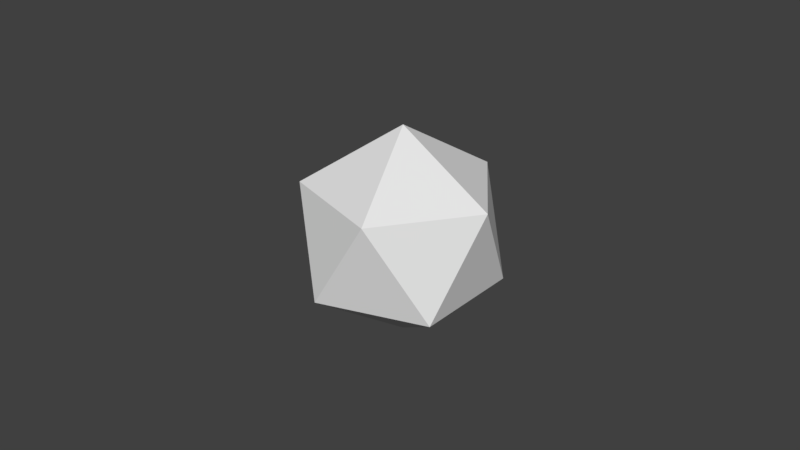 # Source: props.blend  (saved by Blender 2.79.0; exported with 4.5.12 LTS)
import bpy
from mathutils import Matrix  # noqa: F401  (used for matrix-valued properties, if any)

bpy.ops.wm.read_factory_settings(use_empty=True)
scene = bpy.context.scene
scene.name = 'Scene'

# ---- collections
col_collection_1 = bpy.data.collections.new('Collection 1'); scene.collection.children.link(col_collection_1)
col_collection_2 = bpy.data.collections.new('Collection 2'); scene.collection.children.link(col_collection_2)
col_collection_2.hide_render = True
col_collection_2.hide_viewport = True
col_collection_3 = bpy.data.collections.new('Collection 3'); scene.collection.children.link(col_collection_3)
col_collection_3.hide_render = True
col_collection_3.hide_viewport = True
col_collection_4 = bpy.data.collections.new('Collection 4'); scene.collection.children.link(col_collection_4)
col_collection_4.hide_render = True
col_collection_4.hide_viewport = True

# ---- world
world_world = bpy.data.worlds.new('World'); scene.world = world_world
world_world.color = (0.05088, 0.05088, 0.05088)
world_world.use_sun_shadow = False
world_world.sun_shadow_jitter_overblur = 0.0
world_world.cycles.sampling_method = 'MANUAL'

# ---- meshes
me_x = bpy.data.meshes.new('棱角球')
me_x.from_pydata([(0.0, 0.0, -1.0), (0.7236, -0.5257, -0.4472), (-0.2764, -0.8506, -0.4472), (-0.8944, 0.0, -0.4472), (-0.2764, 0.8506, -0.4472), (0.7236, 0.5257, -0.4472), (0.2764, -0.8506, 0.4472), (-0.7236, -0.5257, 0.4472), (-0.7236, 0.5257, 0.4472), (0.2764, 0.8506, 0.4472), (0.8944, 0.0, 0.4472), (0.0, 0.0, 1.0)], [], [(0, 1, 2), (1, 0, 5), (0, 2, 3), (0, 3, 4), (0, 4, 5), (1, 5, 10), (2, 1, 6), (3, 2, 7), (4, 3, 8), (5, 4, 9), (1, 10, 6), (2, 6, 7), (3, 7, 8), (4, 8, 9), (5, 9, 10), (6, 10, 11), (7, 6, 11), (8, 7, 11), (9, 8, 11), (10, 9, 11)])
me_x.use_remesh_preserve_volume = False
me_x.use_remesh_preserve_attributes = False
me_x.use_mirror_vertex_groups = False
me_x.update()
me_torus_001 = bpy.data.meshes.new('Torus.001')
me_torus_001.from_pydata([(1.25, 0.0, 0.0), (1.217, 0.0, 0.125), (1.125, 0.0, 0.2165), (1.0, 0.0, 0.25), (0.875, 0.0, 0.2165), (0.7835, 0.0, 0.125), (0.75, 0.0, 3.062e-17), (0.7835, 0.0, -0.125), (0.875, 0.0, -0.2165), (1.174, 0.004999, -0.3966), (1.125, 0.0, -0.2165), (1.217, 0.0, -0.125), (1.239, 0.1632, 0.0), (1.206, 0.1588, 0.125), (1.115, 0.1468, 0.2165), (1.103, 0.1464, 0.4382), (0.8675, 0.1142, 0.2165), (0.7768, 0.1023, 0.125), (0.5199, 0.05489, 0.01841), (0.7768, 0.1023, -0.125), (0.8675, 0.1142, -0.2165), (0.9914, 0.1305, -0.25), (1.115, 0.1468, -0.2165), (1.206, 0.1588, -0.125), (1.207, 0.3235, 0.0), (1.876, 0.4581, 0.2083), (1.087, 0.2912, 0.2165), (0.9659, 0.2588, 0.25), (0.8452, 0.2265, 0.2165), (0.7568, 0.2028, 0.125), (0.7244, 0.1941, 3.062e-17), (0.7568, 0.2028, -0.125), (0.8452, 0.2265, -0.2165), (0.9659, 0.2588, -0.25), (1.087, 0.2912, -0.2165), (1.175, 0.3149, -0.125), (1.155, 0.4784, 0.0), (1.124, 0.4655, 0.125), (1.039, 0.4305, 0.2165), (0.9239, 0.3827, 0.25), (0.8084, 0.3348, 0.2165), (0.7239, 0.2998, 0.125), (0.6929, 0.287, 3.062e-17), (0.7239, 0.2998, -0.125), (0.8084, 0.3348, -0.2165), (1.085, 0.4521, -0.3966), (1.039, 0.4305, -0.2165), (1.124, 0.4655, -0.125), (1.083, 0.625, 0.0), (1.054, 0.6083, 0.125), (0.9743, 0.5625, 0.2165), (0.866, 0.5, 0.25), (0.7578, 0.4375, 0.2165), (0.474, 0.2622, 0.1066), (0.6495, 0.375, 3.062e-17), (0.6785, 0.3917, -0.125), (0.7578, 0.4375, -0.2165), (0.866, 0.5, -0.25), (0.9743, 0.5625, -0.2165), (1.678, 0.9361, -0.199), (0.9917, 0.761, 0.0), (0.9651, 0.7406, 0.125), (0.8925, 0.6849, 0.2165), (0.883, 0.6776, 0.4382), (0.6942, 0.5327, 0.2165), (0.6216, 0.477, 0.125), (0.595, 0.4566, 3.062e-17), (0.6216, 0.477, -0.125), (0.6942, 0.5327, -0.2165), (0.7934, 0.6088, -0.25), (0.8925, 0.6849, -0.2165), (0.9651, 0.7406, -0.125), (1.402, 1.385, 0.004625), (0.8602, 0.8602, 0.125), (0.7955, 0.7955, 0.2165), (0.7071, 0.7071, 0.25), (0.6187, 0.6187, 0.2165), (0.554, 0.554, 0.125), (0.5303, 0.5303, 3.062e-17), (0.554, 0.554, -0.125), (0.6187, 0.6187, -0.2165), (0.8314, 0.8312, -0.3966), (0.7955, 0.7955, -0.2165), (0.8602, 0.8602, -0.125), (0.761, 0.9917, 0.0), (0.7406, 0.9651, 0.125), (0.6849, 0.8925, 0.2165), (0.6088, 0.7934, 0.25), (0.5327, 0.6942, 0.2165), (0.477, 0.6216, 0.125), (0.3174, 0.4056, 0.01841), (0.477, 0.6216, -0.125), (0.5327, 0.6942, -0.2165), (0.6088, 0.7934, -0.25), (0.6849, 0.8925, -0.2165), (0.7406, 0.9651, -0.125), (0.625, 1.083, 0.0), (0.6083, 1.054, 0.125), (0.5625, 0.9743, 0.2165), (0.5572, 0.9634, 0.4382), (0.4375, 0.7578, 0.2165), (0.3917, 0.6785, 0.125), (0.375, 0.6495, 3.062e-17), (0.3917, 0.6785, -0.125), (0.4375, 0.7578, -0.2165), (0.5894, 1.017, -0.3966), (0.5625, 0.9743, -0.2165), (0.6083, 1.054, -0.125), (0.4784, 1.155, 0.0), (0.7203, 1.776, 0.2083), (0.4305, 1.039, 0.2165), (0.3827, 0.9239, 0.25), (0.3348, 0.8084, 0.2165), (0.2998, 0.7239, 0.125), (0.287, 0.6929, 3.062e-17), (0.2998, 0.7239, -0.125), (0.3348, 0.8084, -0.2165), (0.3827, 0.9239, -0.25), (0.4305, 1.039, -0.2165), (0.4655, 1.124, -0.125), (0.3235, 1.207, 0.0), (0.3149, 1.175, 0.125), (0.2912, 1.087, 0.2165), (0.2588, 0.9659, 0.25), (0.2265, 0.8452, 0.2165), (0.1384, 0.5197, 0.1066), (0.1941, 0.7244, 3.062e-17), (0.2028, 0.7568, -0.125), (0.2265, 0.8452, -0.2165), (0.2588, 0.9659, -0.25), (0.2912, 1.087, -0.2165), (0.3149, 1.175, -0.125), (0.1632, 1.239, 0.0), (0.1588, 1.206, 0.125), (0.1468, 1.115, 0.2165), (0.1468, 1.103, 0.4382), (0.1142, 0.8675, 0.2165), (0.1023, 0.7768, 0.125), (0.09789, 0.7436, 3.062e-17), (0.1023, 0.7768, -0.125), (0.1142, 0.8675, -0.2165), (0.1305, 0.9914, -0.25), (0.1468, 1.115, -0.2165), (0.1588, 1.206, -0.125), (9.437e-08, 1.25, 0.0), (9.184e-08, 1.217, 0.125), (8.494e-08, 1.125, 0.2165), (7.55e-08, 1.0, 0.25), (6.606e-08, 0.875, 0.2165), (5.915e-08, 0.7835, 0.125), (5.662e-08, 0.75, 3.062e-17), (5.915e-08, 0.7835, -0.125), (6.606e-08, 0.875, -0.2165), (0.00522, 1.173, -0.3966), (8.494e-08, 1.125, -0.2165), (-0.0381, 1.927, -0.199), (-0.1632, 1.239, 0.0), (-0.1588, 1.206, 0.125), (-0.1468, 1.115, 0.2165), (-0.1305, 0.9914, 0.25), (-0.1142, 0.8675, 0.2165), (-0.1023, 0.7768, 0.125), (-0.07376, 0.5104, 0.01841), (-0.1023, 0.7768, -0.125), (-0.1142, 0.8675, -0.2165), (-0.1305, 0.9914, -0.25), (-0.1468, 1.115, -0.2165), (-0.1588, 1.206, -0.125), (-0.3235, 1.207, 0.0), (-0.3149, 1.175, 0.125), (-0.2912, 1.087, 0.2165), (-0.2857, 1.074, 0.4382), (-0.2265, 0.8452, 0.2165), (-0.2028, 0.7568, 0.125), (-0.1941, 0.7244, 3.062e-17), (-0.2028, 0.7568, -0.125), (-0.2265, 0.8452, -0.2165), (-0.2972, 1.134, -0.3966), (-0.2912, 1.087, -0.2165), (-0.551, 1.859, -0.199), (-0.4784, 1.155, 0.0), (-0.4655, 1.124, 0.125), (-0.4305, 1.039, 0.2165), (-0.3827, 0.9239, 0.25), (-0.3348, 0.8084, 0.2165), (-0.2998, 0.7239, 0.125), (-0.287, 0.6929, 3.062e-17), (-0.2998, 0.7239, -0.125), (-0.3348, 0.8084, -0.2165), (-0.3827, 0.9239, -0.25), (-0.4305, 1.039, -0.2165), (-0.4655, 1.124, -0.125), (-0.625, 1.083, 0.0), (-1.029, 1.661, 0.2083), (-0.5625, 0.9743, 0.2165), (-0.5, 0.866, 0.25), (-0.4375, 0.7578, 0.2165), (-0.2811, 0.4645, 0.1066), (-0.375, 0.6495, 3.062e-17), (-0.3917, 0.6785, -0.125), (-0.4375, 0.7578, -0.2165), (-0.5, 0.866, -0.25), (-0.5625, 0.9743, -0.2165), (-0.6083, 1.054, -0.125), (-0.761, 0.9917, 0.0), (-0.7406, 0.9651, 0.125), (-0.6849, 0.8925, 0.2165), (-0.6744, 0.8827, 0.4382), (-0.5327, 0.6942, 0.2165), (-0.477, 0.6216, 0.125), (-0.4566, 0.595, 3.062e-17), (-0.477, 0.6216, -0.125), (-0.5327, 0.6942, -0.2165), (-0.7061, 0.932, -0.3966), (-0.6849, 0.8925, -0.2165), (-0.7406, 0.9651, -0.125), (-0.8839, 0.8839, 0.0), (-0.8602, 0.8602, 0.125), (-0.7955, 0.7955, 0.2165), (-0.7071, 0.7071, 0.25), (-0.6187, 0.6187, 0.2165), (-0.554, 0.554, 0.125), (-0.5303, 0.5303, 3.062e-17), (-0.554, 0.554, -0.125), (-0.6187, 0.6187, -0.2165), (-0.7071, 0.7071, -0.25), (-0.7955, 0.7955, -0.2165), (-1.439, 1.347, -0.199), (-0.9917, 0.761, 0.0), (-0.9651, 0.7406, 0.125), (-0.8925, 0.6849, 0.2165), (-0.8794, 0.6776, 0.4382), (-0.6942, 0.5327, 0.2165), (-0.6216, 0.477, 0.125), (-0.4245, 0.3079, 0.01841), (-0.6216, 0.477, -0.125), (-0.6942, 0.5327, -0.2165), (-0.9218, 0.7163, -0.3966), (-0.8925, 0.6849, -0.2165), (-0.9651, 0.7406, -0.125), (-1.083, 0.625, 0.0), (-1.054, 0.6083, 0.125), (-0.9743, 0.5625, 0.2165), (-0.866, 0.5, 0.25), (-0.7578, 0.4375, 0.2165), (-0.6785, 0.3917, 0.125), (-0.6495, 0.375, 3.062e-17), (-0.6785, 0.3917, -0.125), (-0.7578, 0.4375, -0.2165), (-0.866, 0.5, -0.25), (-0.9743, 0.5625, -0.2165), (-1.054, 0.6083, -0.125), (-1.155, 0.4784, 0.0), (-1.124, 0.4655, 0.125), (-1.039, 0.4305, 0.2165), (-0.9239, 0.3827, 0.25), (-0.8084, 0.3348, 0.2165), (-0.7239, 0.2998, 0.125), (-0.6929, 0.287, 3.062e-17), (-0.7239, 0.2998, -0.125), (-0.8084, 0.3348, -0.2165), (-0.9239, 0.3827, -0.25), (-1.039, 0.4305, -0.2165), (-1.124, 0.4655, -0.125), (-1.207, 0.3235, 0.0), (-1.952, 0.4581, 0.2083), (-1.087, 0.2912, 0.2165), (-1.071, 0.2889, 0.4382), (-0.8452, 0.2265, 0.2165), (-0.5386, 0.1289, 0.1066), (-0.7244, 0.1941, 3.062e-17), (-0.7568, 0.2028, -0.125), (-0.8452, 0.2265, -0.2165), (-1.123, 0.3074, -0.3966), (-1.087, 0.2912, -0.2165), (-1.175, 0.3149, -0.125), (-1.239, 0.1632, 0.0), (-1.206, 0.1588, 0.125), (-1.115, 0.1468, 0.2165), (-0.9914, 0.1305, 0.25), (-0.8675, 0.1142, 0.2165), (-0.7768, 0.1023, 0.125), (-0.7436, 0.09789, 3.062e-17), (-0.7768, 0.1023, -0.125), (-0.8675, 0.1142, -0.2165), (-0.9914, 0.1305, -0.25), (-1.115, 0.1468, -0.2165), (-1.206, 0.1588, -0.125), (-1.25, 1.093e-07, 0.0), (-1.217, 1.064e-07, 0.125), (-1.125, 9.835e-08, 0.2165), (-1.109, 0.00146, 0.4382), (-0.875, 7.649e-08, 0.2165), (-0.7835, 6.85e-08, 0.125), (-0.75, 6.557e-08, 3.062e-17), (-0.7835, 6.85e-08, -0.125), (-0.875, 7.649e-08, -0.2165), (-1.0, 8.742e-08, -0.25), (-1.125, 9.835e-08, -0.2165), (-1.217, 1.064e-07, -0.125), (-1.239, -0.1632, 0.0), (-1.206, -0.1588, 0.125), (-1.115, -0.1468, 0.2165), (-0.9914, -0.1305, 0.25), (-0.8675, -0.1142, 0.2165), (-0.7768, -0.1023, 0.125), (-0.5293, -0.08323, 0.01841), (-0.7768, -0.1023, -0.125), (-0.8675, -0.1142, -0.2165), (-1.153, -0.1475, -0.3966), (-1.115, -0.1468, -0.2165), (-2.003, -0.3135, -0.199), (-1.207, -0.3235, 0.0), (-1.175, -0.3149, 0.125), (-1.087, -0.2912, 0.2165), (-0.9659, -0.2588, 0.25), (-0.8452, -0.2265, 0.2165), (-0.7568, -0.2028, 0.125), (-0.7244, -0.1941, 3.062e-17), (-0.7568, -0.2028, -0.125), (-0.8452, -0.2265, -0.2165), (-0.9659, -0.2588, -0.25), (-1.087, -0.2912, -0.2165), (-1.175, -0.3149, -0.125), (-1.155, -0.4784, 0.0), (-1.124, -0.4655, 0.125), (-1.039, -0.4305, 0.2165), (-1.024, -0.4236, 0.4382), (-0.8084, -0.3348, 0.2165), (-0.7239, -0.2998, 0.125), (-0.4935, -0.2166, 0.01841), (-0.7239, -0.2998, -0.125), (-0.8084, -0.3348, -0.2165), (-0.9239, -0.3827, -0.25), (-1.039, -0.4305, -0.2165), (-1.124, -0.4655, -0.125), (-1.083, -0.625, 0.0), (-1.054, -0.6083, 0.125), (-0.9743, -0.5625, 0.2165), (-0.866, -0.5, 0.25), (-0.7578, -0.4375, 0.2165), (-0.6785, -0.3917, 0.125), (-0.6495, -0.375, 3.062e-17), (-0.6785, -0.3917, -0.125), (-0.7578, -0.4375, -0.2165), (-1.007, -0.5792, -0.3966), (-0.9743, -0.5625, -0.2165), (-1.054, -0.6083, -0.125), (-0.9917, -0.761, 0.0), (-1.61, -1.261, 0.2083), (-0.8925, -0.6849, 0.2165), (-0.7934, -0.6088, 0.25), (-0.6942, -0.5327, 0.2165), (-0.4432, -0.3506, 0.1066), (-0.595, -0.4566, 3.062e-17), (-0.6216, -0.477, -0.125), (-0.6942, -0.5327, -0.2165), (-0.7934, -0.6088, -0.25), (-0.8925, -0.6849, -0.2165), (-0.9651, -0.7406, -0.125), (-0.8839, -0.8839, 0.0), (-0.8602, -0.8602, 0.125), (-0.7955, -0.7955, 0.2165), (-0.7071, -0.7071, 0.25), (-0.6187, -0.6187, 0.2165), (-0.554, -0.554, 0.125), (-0.5303, -0.5303, 3.062e-17), (-0.554, -0.554, -0.125), (-0.6187, -0.6187, -0.2165), (-0.821, -0.8212, -0.3966), (-0.7955, -0.7955, -0.2165), (-0.8602, -0.8602, -0.125), (-0.761, -0.9917, 0.0), (-0.7406, -0.9651, 0.125), (-0.6849, -0.8925, 0.2165), (-0.6744, -0.8798, 0.4382), (-0.5327, -0.6942, 0.2165), (-0.477, -0.6216, 0.125), (-0.3268, -0.4339, 0.01841), (-0.477, -0.6216, -0.125), (-0.5327, -0.6942, -0.2165), (-0.6088, -0.7934, -0.25), (-0.6849, -0.8925, -0.2165), (-0.7406, -0.9651, -0.125), (-0.625, -1.083, 0.0), (-0.6083, -1.054, 0.125), (-0.5625, -0.9743, 0.2165), (-0.5, -0.866, 0.25), (-0.4375, -0.7578, 0.2165), (-0.3917, -0.6785, 0.125), (-0.375, -0.6495, 3.062e-17), (-0.3917, -0.6785, -0.125), (-0.4375, -0.7578, -0.2165), (-0.579, -1.007, -0.3966), (-0.5625, -0.9743, -0.2165), (-1.029, -1.771, -0.199), (-0.4784, -1.155, 0.0), (-0.4655, -1.124, 0.125), (-0.4305, -1.039, 0.2165), (-0.4233, -1.025, 0.4382), (-0.3348, -0.8084, 0.2165), (-0.2998, -0.7239, 0.125), (-0.287, -0.6929, 3.062e-17), (-0.2998, -0.7239, -0.125), (-0.3348, -0.8084, -0.2165), (-0.3827, -0.9239, -0.25), (-0.4305, -1.039, -0.2165), (-0.4655, -1.124, -0.125), (-0.3235, -1.207, 0.0), (-0.3149, -1.175, 0.125), (-0.2912, -1.087, 0.2165), (-0.2588, -0.9659, 0.25), (-0.2265, -0.8452, 0.2165), (-0.1478, -0.5481, 0.1066), (-0.1941, -0.7244, 3.062e-17), (-0.2028, -0.7568, -0.125), (-0.2265, -0.8452, -0.2165), (-0.2972, -1.124, -0.3966), (-0.2912, -1.087, -0.2165), (-0.3149, -1.175, -0.125), (-0.1632, -1.239, 0.0), (-0.3255, -1.981, 0.2083), (-0.1468, -1.115, 0.2165), (-0.1305, -0.9914, 0.25), (-0.1142, -0.8675, 0.2165), (-0.1023, -0.7768, 0.125), (-0.0979, -0.7436, 3.062e-17), (-0.1023, -0.7768, -0.125), (-0.1142, -0.8675, -0.2165), (-0.1305, -0.9914, -0.25), (-0.1468, -1.115, -0.2165), (-0.1588, -1.206, -0.125), (9.437e-08, -1.25, 0.0), (9.184e-08, -1.217, 0.125), (8.494e-08, -1.125, 0.2165), (0.001811, -1.109, 0.4382), (6.606e-08, -0.875, 0.2165), (-0.004699, -0.5669, 0.1066), (5.662e-08, -0.75, 3.062e-17), (5.915e-08, -0.7835, -0.125), (6.606e-08, -0.875, -0.2165), (7.55e-08, -1.0, -0.25), (8.494e-08, -1.125, -0.2165), (9.184e-08, -1.217, -0.125), (0.1632, -1.239, 0.0), (0.1588, -1.206, 0.125), (0.1468, -1.115, 0.2165), (0.1305, -0.9914, 0.25), (0.1142, -0.8675, 0.2165), (0.1023, -0.7768, 0.125), (0.09789, -0.7436, 3.062e-17), (0.1023, -0.7768, -0.125), (0.1142, -0.8675, -0.2165), (0.1577, -1.153, -0.3966), (0.1468, -1.115, -0.2165), (0.1588, -1.206, -0.125), (0.3235, -1.207, 0.0), (0.3149, -1.175, 0.125), (0.2912, -1.087, 0.2165), (0.2588, -0.9659, 0.25), (0.2265, -0.8452, 0.2165), (0.2028, -0.7568, 0.125), (0.1941, -0.7244, 3.062e-17), (0.2028, -0.7568, -0.125), (0.2265, -0.8452, -0.2165), (0.2588, -0.9659, -0.25), (0.2912, -1.087, -0.2165), (0.4748, -1.969, -0.199), (0.4784, -1.155, 0.0), (0.4655, -1.124, 0.125), (0.4305, -1.039, 0.2165), (0.4269, -1.025, 0.4382), (0.3348, -0.8084, 0.2165), (0.2998, -0.7239, 0.125), (0.1978, -0.503, 0.01841), (0.2998, -0.7239, -0.125), (0.3348, -0.8084, -0.2165), (0.3827, -0.9239, -0.25), (0.4305, -1.039, -0.2165), (0.4655, -1.124, -0.125), (0.625, -1.083, 0.0), (0.6083, -1.054, 0.125), (0.5625, -0.9743, 0.2165), (0.5, -0.866, 0.25), (0.4375, -0.7578, 0.2165), (0.3917, -0.6785, 0.125), (0.375, -0.6495, 3.062e-17), (0.3917, -0.6785, -0.125), (0.4375, -0.7578, -0.2165), (0.5894, -1.007, -0.3966), (0.5625, -0.9743, -0.2165), (0.6083, -1.054, -0.125), (0.761, -0.9917, 0.0), (1.168, -1.627, 0.2083), (0.6849, -0.8925, 0.2165), (0.678, -0.8798, 0.4382), (0.5327, -0.6942, 0.2165), (0.3318, -0.4527, 0.1066), (0.4566, -0.595, 3.062e-17), (0.477, -0.6216, -0.125), (0.5327, -0.6942, -0.2165), (0.6088, -0.7934, -0.25), (0.6849, -0.8925, -0.2165), (0.7406, -0.9651, -0.125), (0.8839, -0.8839, 0.0), (0.8602, -0.8602, 0.125), (0.7955, -0.7955, 0.2165), (0.7071, -0.7071, 0.25), (0.6187, -0.6187, 0.2165), (0.554, -0.554, 0.125), (0.5303, -0.5303, 3.062e-17), (0.554, -0.554, -0.125), (0.6187, -0.6187, -0.2165), (0.8314, -0.8212, -0.3966), (0.7955, -0.7955, -0.2165), (0.8602, -0.8602, -0.125), (0.9917, -0.761, 0.0), (0.9651, -0.7406, 0.125), (0.8925, -0.6849, 0.2165), (0.7934, -0.6088, 0.25), (0.6942, -0.5327, 0.2165), (0.6216, -0.477, 0.125), (0.595, -0.4566, 3.062e-17), (0.6216, -0.477, -0.125), (0.6942, -0.5327, -0.2165), (0.7934, -0.6088, -0.25), (0.8925, -0.6849, -0.2165), (0.9651, -0.7406, -0.125), (1.083, -0.625, 0.0), (1.054, -0.6083, 0.125), (0.9743, -0.5625, 0.2165), (0.9638, -0.5539, 0.4382), (0.7578, -0.4375, 0.2165), (0.6785, -0.3917, 0.125), (0.4535, -0.2787, 0.01841), (0.6785, -0.3917, -0.125), (0.7578, -0.4375, -0.2165), (0.866, -0.5, -0.25), (0.9743, -0.5625, -0.2165), (1.678, -1.046, -0.199), (1.155, -0.4784, 0.0), (1.124, -0.4655, 0.125), (1.039, -0.4305, 0.2165), (0.9239, -0.3827, 0.25), (0.8084, -0.3348, 0.2165), (0.7239, -0.2998, 0.125), (0.6929, -0.287, 3.062e-17), (0.7239, -0.2998, -0.125), (0.8084, -0.3348, -0.2165), (1.085, -0.4422, -0.3966), (1.039, -0.4305, -0.2165), (1.124, -0.4655, -0.125), (1.207, -0.3235, 0.0), (1.175, -0.3149, 0.125), (1.087, -0.2912, 0.2165), (0.9659, -0.2588, 0.25), (0.8452, -0.2265, 0.2165), (0.7568, -0.2028, 0.125), (0.7244, -0.1941, 3.062e-17), (0.7568, -0.2028, -0.125), (0.8452, -0.2265, -0.2165), (0.9659, -0.2588, -0.25), (1.087, -0.2912, -0.2165), (1.175, -0.3149, -0.125), (1.981, -0.3206, 0.004625), (1.206, -0.1588, 0.125), (1.115, -0.1468, 0.2165), (1.103, -0.1435, 0.4382), (0.8675, -0.1142, 0.2165), (0.5433, -0.08632, 0.1066), (0.7436, -0.09789, 3.062e-17), (0.7768, -0.1023, -0.125), (0.8675, -0.1142, -0.2165), (0.9914, -0.1305, -0.25), (1.115, -0.1468, -0.2165), (1.206, -0.1588, -0.125)], [], [(0, 12, 13, 1), (1, 13, 14, 2), (2, 14, 15, 3), (3, 15, 16, 4), (4, 16, 17, 5), (5, 17, 18, 6), (6, 18, 19, 7), (7, 19, 20, 8), (8, 20, 21, 9), (9, 21, 22, 10), (10, 22, 23, 11), (11, 23, 12, 0), (12, 24, 25, 13), (13, 25, 26, 14), (14, 26, 27, 15), (15, 27, 28, 16), (16, 28, 29, 17), (17, 29, 30, 18), (18, 30, 31, 19), (19, 31, 32, 20), (20, 32, 33, 21), (21, 33, 34, 22), (22, 34, 35, 23), (23, 35, 24, 12), (24, 36, 37, 25), (25, 37, 38, 26), (26, 38, 39, 27), (27, 39, 40, 28), (28, 40, 41, 29), (29, 41, 42, 30), (30, 42, 43, 31), (31, 43, 44, 32), (32, 44, 45, 33), (33, 45, 46, 34), (34, 46, 47, 35), (35, 47, 36, 24), (36, 48, 49, 37), (37, 49, 50, 38), (38, 50, 51, 39), (39, 51, 52, 40), (40, 52, 53, 41), (41, 53, 54, 42), (42, 54, 55, 43), (43, 55, 56, 44), (44, 56, 57, 45), (45, 57, 58, 46), (46, 58, 59, 47), (47, 59, 48, 36), (48, 60, 61, 49), (49, 61, 62, 50), (50, 62, 63, 51), (51, 63, 64, 52), (52, 64, 65, 53), (53, 65, 66, 54), (54, 66, 67, 55), (55, 67, 68, 56), (56, 68, 69, 57), (57, 69, 70, 58), (58, 70, 71, 59), (59, 71, 60, 48), (60, 72, 73, 61), (61, 73, 74, 62), (62, 74, 75, 63), (63, 75, 76, 64), (64, 76, 77, 65), (65, 77, 78, 66), (66, 78, 79, 67), (67, 79, 80, 68), (68, 80, 81, 69), (69, 81, 82, 70), (70, 82, 83, 71), (71, 83, 72, 60), (72, 84, 85, 73), (73, 85, 86, 74), (74, 86, 87, 75), (75, 87, 88, 76), (76, 88, 89, 77), (77, 89, 90, 78), (78, 90, 91, 79), (79, 91, 92, 80), (80, 92, 93, 81), (81, 93, 94, 82), (82, 94, 95, 83), (83, 95, 84, 72), (84, 96, 97, 85), (85, 97, 98, 86), (86, 98, 99, 87), (87, 99, 100, 88), (88, 100, 101, 89), (89, 101, 102, 90), (90, 102, 103, 91), (91, 103, 104, 92), (92, 104, 105, 93), (93, 105, 106, 94), (94, 106, 107, 95), (95, 107, 96, 84), (96, 108, 109, 97), (97, 109, 110, 98), (98, 110, 111, 99), (99, 111, 112, 100), (100, 112, 113, 101), (101, 113, 114, 102), (102, 114, 115, 103), (103, 115, 116, 104), (104, 116, 117, 105), (105, 117, 118, 106), (106, 118, 119, 107), (107, 119, 108, 96), (108, 120, 121, 109), (109, 121, 122, 110), (110, 122, 123, 111), (111, 123, 124, 112), (112, 124, 125, 113), (113, 125, 126, 114), (114, 126, 127, 115), (115, 127, 128, 116), (116, 128, 129, 117), (117, 129, 130, 118), (118, 130, 131, 119), (119, 131, 120, 108), (120, 132, 133, 121), (121, 133, 134, 122), (122, 134, 135, 123), (123, 135, 136, 124), (124, 136, 137, 125), (125, 137, 138, 126), (126, 138, 139, 127), (127, 139, 140, 128), (128, 140, 141, 129), (129, 141, 142, 130), (130, 142, 143, 131), (131, 143, 132, 120), (132, 144, 145, 133), (133, 145, 146, 134), (134, 146, 147, 135), (135, 147, 148, 136), (136, 148, 149, 137), (137, 149, 150, 138), (138, 150, 151, 139), (139, 151, 152, 140), (140, 152, 153, 141), (141, 153, 154, 142), (142, 154, 155, 143), (143, 155, 144, 132), (144, 156, 157, 145), (145, 157, 158, 146), (146, 158, 159, 147), (147, 159, 160, 148), (148, 160, 161, 149), (149, 161, 162, 150), (150, 162, 163, 151), (151, 163, 164, 152), (152, 164, 165, 153), (153, 165, 166, 154), (154, 166, 167, 155), (155, 167, 156, 144), (156, 168, 169, 157), (157, 169, 170, 158), (158, 170, 171, 159), (159, 171, 172, 160), (160, 172, 173, 161), (161, 173, 174, 162), (162, 174, 175, 163), (163, 175, 176, 164), (164, 176, 177, 165), (165, 177, 178, 166), (166, 178, 179, 167), (167, 179, 168, 156), (168, 180, 181, 169), (169, 181, 182, 170), (170, 182, 183, 171), (171, 183, 184, 172), (172, 184, 185, 173), (173, 185, 186, 174), (174, 186, 187, 175), (175, 187, 188, 176), (176, 188, 189, 177), (177, 189, 190, 178), (178, 190, 191, 179), (179, 191, 180, 168), (180, 192, 193, 181), (181, 193, 194, 182), (182, 194, 195, 183), (183, 195, 196, 184), (184, 196, 197, 185), (185, 197, 198, 186), (186, 198, 199, 187), (187, 199, 200, 188), (188, 200, 201, 189), (189, 201, 202, 190), (190, 202, 203, 191), (191, 203, 192, 180), (192, 204, 205, 193), (193, 205, 206, 194), (194, 206, 207, 195), (195, 207, 208, 196), (196, 208, 209, 197), (197, 209, 210, 198), (198, 210, 211, 199), (199, 211, 212, 200), (200, 212, 213, 201), (201, 213, 214, 202), (202, 214, 215, 203), (203, 215, 204, 192), (204, 216, 217, 205), (205, 217, 218, 206), (206, 218, 219, 207), (207, 219, 220, 208), (208, 220, 221, 209), (209, 221, 222, 210), (210, 222, 223, 211), (211, 223, 224, 212), (212, 224, 225, 213), (213, 225, 226, 214), (214, 226, 227, 215), (215, 227, 216, 204), (216, 228, 229, 217), (217, 229, 230, 218), (218, 230, 231, 219), (219, 231, 232, 220), (220, 232, 233, 221), (221, 233, 234, 222), (222, 234, 235, 223), (223, 235, 236, 224), (224, 236, 237, 225), (225, 237, 238, 226), (226, 238, 239, 227), (227, 239, 228, 216), (228, 240, 241, 229), (229, 241, 242, 230), (230, 242, 243, 231), (231, 243, 244, 232), (232, 244, 245, 233), (233, 245, 246, 234), (234, 246, 247, 235), (235, 247, 248, 236), (236, 248, 249, 237), (237, 249, 250, 238), (238, 250, 251, 239), (239, 251, 240, 228), (240, 252, 253, 241), (241, 253, 254, 242), (242, 254, 255, 243), (243, 255, 256, 244), (244, 256, 257, 245), (245, 257, 258, 246), (246, 258, 259, 247), (247, 259, 260, 248), (248, 260, 261, 249), (249, 261, 262, 250), (250, 262, 263, 251), (251, 263, 252, 240), (252, 264, 265, 253), (253, 265, 266, 254), (254, 266, 267, 255), (255, 267, 268, 256), (256, 268, 269, 257), (257, 269, 270, 258), (258, 270, 271, 259), (259, 271, 272, 260), (260, 272, 273, 261), (261, 273, 274, 262), (262, 274, 275, 263), (263, 275, 264, 252), (264, 276, 277, 265), (265, 277, 278, 266), (266, 278, 279, 267), (267, 279, 280, 268), (268, 280, 281, 269), (269, 281, 282, 270), (270, 282, 283, 271), (271, 283, 284, 272), (272, 284, 285, 273), (273, 285, 286, 274), (274, 286, 287, 275), (275, 287, 276, 264), (276, 288, 289, 277), (277, 289, 290, 278), (278, 290, 291, 279), (279, 291, 292, 280), (280, 292, 293, 281), (281, 293, 294, 282), (282, 294, 295, 283), (283, 295, 296, 284), (284, 296, 297, 285), (285, 297, 298, 286), (286, 298, 299, 287), (287, 299, 288, 276), (288, 300, 301, 289), (289, 301, 302, 290), (290, 302, 303, 291), (291, 303, 304, 292), (292, 304, 305, 293), (293, 305, 306, 294), (294, 306, 307, 295), (295, 307, 308, 296), (296, 308, 309, 297), (297, 309, 310, 298), (298, 310, 311, 299), (299, 311, 300, 288), (300, 312, 313, 301), (301, 313, 314, 302), (302, 314, 315, 303), (303, 315, 316, 304), (304, 316, 317, 305), (305, 317, 318, 306), (306, 318, 319, 307), (307, 319, 320, 308), (308, 320, 321, 309), (309, 321, 322, 310), (310, 322, 323, 311), (311, 323, 312, 300), (312, 324, 325, 313), (313, 325, 326, 314), (314, 326, 327, 315), (315, 327, 328, 316), (316, 328, 329, 317), (317, 329, 330, 318), (318, 330, 331, 319), (319, 331, 332, 320), (320, 332, 333, 321), (321, 333, 334, 322), (322, 334, 335, 323), (323, 335, 324, 312), (324, 336, 337, 325), (325, 337, 338, 326), (326, 338, 339, 327), (327, 339, 340, 328), (328, 340, 341, 329), (329, 341, 342, 330), (330, 342, 343, 331), (331, 343, 344, 332), (332, 344, 345, 333), (333, 345, 346, 334), (334, 346, 347, 335), (335, 347, 336, 324), (336, 348, 349, 337), (337, 349, 350, 338), (338, 350, 351, 339), (339, 351, 352, 340), (340, 352, 353, 341), (341, 353, 354, 342), (342, 354, 355, 343), (343, 355, 356, 344), (344, 356, 357, 345), (345, 357, 358, 346), (346, 358, 359, 347), (347, 359, 348, 336), (348, 360, 361, 349), (349, 361, 362, 350), (350, 362, 363, 351), (351, 363, 364, 352), (352, 364, 365, 353), (353, 365, 366, 354), (354, 366, 367, 355), (355, 367, 368, 356), (356, 368, 369, 357), (357, 369, 370, 358), (358, 370, 371, 359), (359, 371, 360, 348), (360, 372, 373, 361), (361, 373, 374, 362), (362, 374, 375, 363), (363, 375, 376, 364), (364, 376, 377, 365), (365, 377, 378, 366), (366, 378, 379, 367), (367, 379, 380, 368), (368, 380, 381, 369), (369, 381, 382, 370), (370, 382, 383, 371), (371, 383, 372, 360), (372, 384, 385, 373), (373, 385, 386, 374), (374, 386, 387, 375), (375, 387, 388, 376), (376, 388, 389, 377), (377, 389, 390, 378), (378, 390, 391, 379), (379, 391, 392, 380), (380, 392, 393, 381), (381, 393, 394, 382), (382, 394, 395, 383), (383, 395, 384, 372), (384, 396, 397, 385), (385, 397, 398, 386), (386, 398, 399, 387), (387, 399, 400, 388), (388, 400, 401, 389), (389, 401, 402, 390), (390, 402, 403, 391), (391, 403, 404, 392), (392, 404, 405, 393), (393, 405, 406, 394), (394, 406, 407, 395), (395, 407, 396, 384), (396, 408, 409, 397), (397, 409, 410, 398), (398, 410, 411, 399), (399, 411, 412, 400), (400, 412, 413, 401), (401, 413, 414, 402), (402, 414, 415, 403), (403, 415, 416, 404), (404, 416, 417, 405), (405, 417, 418, 406), (406, 418, 419, 407), (407, 419, 408, 396), (408, 420, 421, 409), (409, 421, 422, 410), (410, 422, 423, 411), (411, 423, 424, 412), (412, 424, 425, 413), (413, 425, 426, 414), (414, 426, 427, 415), (415, 427, 428, 416), (416, 428, 429, 417), (417, 429, 430, 418), (418, 430, 431, 419), (419, 431, 420, 408), (420, 432, 433, 421), (421, 433, 434, 422), (422, 434, 435, 423), (423, 435, 436, 424), (424, 436, 437, 425), (425, 437, 438, 426), (426, 438, 439, 427), (427, 439, 440, 428), (428, 440, 441, 429), (429, 441, 442, 430), (430, 442, 443, 431), (431, 443, 432, 420), (432, 444, 445, 433), (433, 445, 446, 434), (434, 446, 447, 435), (435, 447, 448, 436), (436, 448, 449, 437), (437, 449, 450, 438), (438, 450, 451, 439), (439, 451, 452, 440), (440, 452, 453, 441), (441, 453, 454, 442), (442, 454, 455, 443), (443, 455, 444, 432), (444, 456, 457, 445), (445, 457, 458, 446), (446, 458, 459, 447), (447, 459, 460, 448), (448, 460, 461, 449), (449, 461, 462, 450), (450, 462, 463, 451), (451, 463, 464, 452), (452, 464, 465, 453), (453, 465, 466, 454), (454, 466, 467, 455), (455, 467, 456, 444), (456, 468, 469, 457), (457, 469, 470, 458), (458, 470, 471, 459), (459, 471, 472, 460), (460, 472, 473, 461), (461, 473, 474, 462), (462, 474, 475, 463), (463, 475, 476, 464), (464, 476, 477, 465), (465, 477, 478, 466), (466, 478, 479, 467), (467, 479, 468, 456), (468, 480, 481, 469), (469, 481, 482, 470), (470, 482, 483, 471), (471, 483, 484, 472), (472, 484, 485, 473), (473, 485, 486, 474), (474, 486, 487, 475), (475, 487, 488, 476), (476, 488, 489, 477), (477, 489, 490, 478), (478, 490, 491, 479), (479, 491, 480, 468), (480, 492, 493, 481), (481, 493, 494, 482), (482, 494, 495, 483), (483, 495, 496, 484), (484, 496, 497, 485), (485, 497, 498, 486), (486, 498, 499, 487), (487, 499, 500, 488), (488, 500, 501, 489), (489, 501, 502, 490), (490, 502, 503, 491), (491, 503, 492, 480), (492, 504, 505, 493), (493, 505, 506, 494), (494, 506, 507, 495), (495, 507, 508, 496), (496, 508, 509, 497), (497, 509, 510, 498), (498, 510, 511, 499), (499, 511, 512, 500), (500, 512, 513, 501), (501, 513, 514, 502), (502, 514, 515, 503), (503, 515, 504, 492), (504, 516, 517, 505), (505, 517, 518, 506), (506, 518, 519, 507), (507, 519, 520, 508), (508, 520, 521, 509), (509, 521, 522, 510), (510, 522, 523, 511), (511, 523, 524, 512), (512, 524, 525, 513), (513, 525, 526, 514), (514, 526, 527, 515), (515, 527, 516, 504), (516, 528, 529, 517), (517, 529, 530, 518), (518, 530, 531, 519), (519, 531, 532, 520), (520, 532, 533, 521), (521, 533, 534, 522), (522, 534, 535, 523), (523, 535, 536, 524), (524, 536, 537, 525), (525, 537, 538, 526), (526, 538, 539, 527), (527, 539, 528, 516), (528, 540, 541, 529), (529, 541, 542, 530), (530, 542, 543, 531), (531, 543, 544, 532), (532, 544, 545, 533), (533, 545, 546, 534), (534, 546, 547, 535), (535, 547, 548, 536), (536, 548, 549, 537), (537, 549, 550, 538), (538, 550, 551, 539), (539, 551, 540, 528), (540, 552, 553, 541), (541, 553, 554, 542), (542, 554, 555, 543), (543, 555, 556, 544), (544, 556, 557, 545), (545, 557, 558, 546), (546, 558, 559, 547), (547, 559, 560, 548), (548, 560, 561, 549), (549, 561, 562, 550), (550, 562, 563, 551), (551, 563, 552, 540), (552, 564, 565, 553), (553, 565, 566, 554), (554, 566, 567, 555), (555, 567, 568, 556), (556, 568, 569, 557), (557, 569, 570, 558), (558, 570, 571, 559), (559, 571, 572, 560), (560, 572, 573, 561), (561, 573, 574, 562), (562, 574, 575, 563), (563, 575, 564, 552), (564, 0, 1, 565), (565, 1, 2, 566), (566, 2, 3, 567), (567, 3, 4, 568), (568, 4, 5, 569), (569, 5, 6, 570), (570, 6, 7, 571), (571, 7, 8, 572), (572, 8, 9, 573), (573, 9, 10, 574), (574, 10, 11, 575), (575, 11, 0, 564)])
me_torus_001.use_remesh_preserve_volume = False
me_torus_001.use_remesh_preserve_attributes = False
me_torus_001.use_mirror_vertex_groups = False
me_torus_001.update()
me_x_1 = bpy.data.meshes.new('球体')
me_x_1.from_pydata([(0.0, 0.3827, 0.964), (0.0, 0.7071, 0.7071), (0.0, 0.9239, 0.3827), (0.0, 1.0, -4.371e-08), (0.0, 0.9239, -0.3625), (0.0, 0.7071, -0.6334), (1.246e-08, 0.3081, -0.8059), (-5.778e-08, 1.149e-08, 1.125), (0.1464, 0.3536, 0.964), (0.2706, 0.6533, 0.7071), (0.3536, 0.8536, 0.3827), (0.3827, 0.9239, -4.371e-08), (0.3536, 0.8536, -0.3625), (0.2706, 0.6533, -0.6334), (0.1179, 0.2847, -0.8059), (0.2706, 0.2706, 0.964), (0.5, 0.5, 0.7071), (0.6533, 0.6533, 0.3827), (0.7071, 0.7071, -4.371e-08), (0.6533, 0.6533, -0.3625), (0.5, 0.5, -0.6334), (0.2179, 0.2179, -0.8059), (0.3536, 0.1464, 0.964), (0.6533, 0.2706, 0.7071), (0.8536, 0.3536, 0.3827), (0.9239, 0.3827, -4.371e-08), (0.8536, 0.3536, -0.3625), (0.6533, 0.2706, -0.6334), (0.2847, 0.1179, -0.8059), (0.3827, 1.307e-07, 0.964), (0.7071, 7.11e-08, 0.7071), (0.9239, 1.149e-08, 0.3827), (1.332, 1.149e-08, -0.2501), (0.9966, 1.149e-08, -0.2142), (0.7071, 7.11e-08, -0.6334), (0.3081, 7.885e-08, -0.8059), (0.3536, -0.1464, 0.964), (0.6533, -0.2706, 0.7071), (0.8536, -0.3536, 0.3827), (0.9239, -0.3827, -4.371e-08), (0.8536, -0.3536, -0.3625), (0.6533, -0.2706, -0.6334), (0.2847, -0.1179, -0.8059), (0.2706, -0.2706, 0.964), (0.5, -0.5, 0.7071), (0.6533, -0.6533, 0.3827), (0.7071, -0.7071, -4.371e-08), (0.6533, -0.6533, -0.3625), (0.5, -0.5, -0.6334), (0.2179, -0.2179, -0.8059), (0.1464, -0.3536, 0.964), (0.2706, -0.6533, 0.7071), (0.3536, -0.8536, 0.3827), (0.3827, -0.9239, -4.371e-08), (0.3536, -0.8536, -0.3625), (0.2706, -0.6533, -0.6334), (0.1179, -0.2847, -0.8059), (-7.268e-08, -0.3827, 0.964), (-2.664e-07, -0.7071, 0.7071), (-2.962e-07, -0.9239, 0.3827), (-3.26e-07, -1.0, -4.371e-08), (-2.962e-07, -0.9239, -0.3625), (-2.664e-07, -0.7071, -0.6334), (-1.315e-07, -0.3081, -0.8059), (-0.1464, -0.3536, 0.964), (-0.2706, -0.6533, 0.7071), (-0.3536, -0.8536, 0.3827), (-0.3827, -0.9239, -4.371e-08), (-0.3536, -0.8536, -0.3625), (-0.2706, -0.6533, -0.6334), (-0.1179, -0.2847, -0.8059), (-0.2706, -0.2706, 0.964), (-0.5, -0.5, 0.7071), (-0.6533, -0.6533, 0.3827), (-0.7071, -0.7071, -4.371e-08), (-0.6533, -0.6533, -0.3625), (-0.5, -0.5, -0.6334), (-0.2179, -0.2179, -0.8059), (-0.3536, -0.1464, 0.964), (-0.6533, -0.2706, 0.7071), (-0.8536, -0.3536, 0.3827), (-0.9239, -0.3827, -4.371e-08), (-0.8536, -0.3536, -0.3625), (-0.6533, -0.2706, -0.6334), (-0.2847, -0.1179, -0.8059), (-0.3827, 2.499e-07, 0.964), (-0.7071, 4.883e-07, 0.7071), (-0.9239, 5.181e-07, 0.3827), (-1.332, 6.075e-07, -0.2501), (-0.9966, 5.181e-07, -0.2142), (-0.7071, 4.883e-07, -0.6334), (-0.3081, 3.003e-07, -0.8059), (-0.3536, 0.1464, 0.964), (-0.6533, 0.2706, 0.7071), (-0.8536, 0.3536, 0.3827), (-0.9239, 0.3827, -4.371e-08), (-0.8536, 0.3536, -0.3625), (-0.6533, 0.2706, -0.6334), (-0.2847, 0.1179, -0.8059), (-0.2706, 0.2706, 0.964), (-0.5, 0.5, 0.7071), (-0.6533, 0.6533, 0.3827), (-0.7071, 0.7071, -4.371e-08), (-0.6533, 0.6533, -0.3625), (-0.5, 0.5, -0.6334), (-0.2179, 0.2179, -0.8059), (-0.1464, 0.3536, 0.964), (-0.2706, 0.6533, 0.7071), (-0.3536, 0.8536, 0.3827), (-0.3827, 0.9239, -4.371e-08), (-0.3536, 0.8536, -0.3625), (-0.2706, 0.6533, -0.6334), (-0.1179, 0.2847, -0.8059), (0.1464, 0.3536, -0.8059), (0.0, 0.3827, -0.8059), (0.2706, 0.2706, -0.8059), (0.3536, 0.1464, -0.8059), (0.3827, 5.62e-08, -0.8059), (0.3536, -0.1464, -0.8059), (0.2706, -0.2706, -0.8059), (0.1464, -0.3536, -0.8059), (-1.621e-07, -0.3827, -0.8059), (-0.1464, -0.3536, -0.8059), (-0.2706, -0.2706, -0.8059), (-0.3536, -0.1464, -0.8059), (-0.3827, 3.393e-07, -0.8059), (-0.3536, 0.1464, -0.8059), (-0.2706, 0.2706, -0.8059), (-0.1464, 0.3536, -0.8059), (0.1672, 0.4036, -0.8476), (-1.318e-10, 0.4368, -0.8476), (0.3089, 0.3089, -0.8476), (0.4036, 0.1672, -0.8476), (0.4368, 3.964e-08, -0.8476), (0.4036, -0.1672, -0.8476), (0.3089, -0.3089, -0.8476), (0.1672, -0.4036, -0.8476), (-1.852e-07, -0.4368, -0.8476), (-0.1672, -0.4036, -0.8476), (-0.3089, -0.3089, -0.8476), (-0.4036, -0.1672, -0.8476), (-0.4368, 3.628e-07, -0.8476), (-0.4036, 0.1672, -0.8476), (-0.3089, 0.3089, -0.8476), (-0.1672, 0.4036, -0.8476), (0.1346, 0.325, -0.8476), (1.409e-08, 0.3517, -0.8476), (0.2487, 0.2487, -0.8476), (0.325, 0.1346, -0.8476), (0.3517, 6.549e-08, -0.8476), (0.325, -0.1346, -0.8476), (0.2487, -0.2487, -0.8476), (0.1346, -0.325, -0.8476), (-1.503e-07, -0.3517, -0.8476), (-0.1346, -0.325, -0.8476), (-0.2487, -0.2487, -0.8476), (-0.325, -0.1346, -0.8476), (-0.3517, 3.182e-07, -0.8476), (-0.325, 0.1346, -0.8476), (-0.2487, 0.2487, -0.8476), (-0.1346, 0.325, -0.8476)], [], [(3, 2, 10, 11), (1, 0, 8, 9), (114, 5, 13, 113), (4, 3, 11, 12), (2, 1, 9, 10), (0, 7, 8), (5, 4, 12, 13), (113, 13, 20, 115), (12, 11, 18, 19), (10, 9, 16, 17), (8, 7, 15), (13, 12, 19, 20), (11, 10, 17, 18), (9, 8, 15, 16), (15, 7, 22), (20, 19, 26, 27), (18, 17, 24, 25), (16, 15, 22, 23), (115, 20, 27, 116), (19, 18, 25, 26), (17, 16, 23, 24), (27, 26, 33, 34), (25, 24, 31), (23, 22, 29, 30), (116, 27, 34, 117), (26, 25, 33), (24, 23, 30, 31), (22, 7, 29), (117, 34, 41, 118), (33, 39, 40), (31, 30, 37, 38), (29, 7, 36), (34, 33, 40, 41), (32, 31, 39), (30, 29, 36, 37), (40, 39, 46, 47), (38, 37, 44, 45), (36, 7, 43), (41, 40, 47, 48), (39, 38, 45, 46), (37, 36, 43, 44), (118, 41, 48, 119), (48, 47, 54, 55), (46, 45, 52, 53), (44, 43, 50, 51), (119, 48, 55, 120), (47, 46, 53, 54), (45, 44, 51, 52), (43, 7, 50), (53, 52, 59, 60), (51, 50, 57, 58), (120, 55, 62, 121), (54, 53, 60, 61), (52, 51, 58, 59), (50, 7, 57), (55, 54, 61, 62), (121, 62, 69, 122), (61, 60, 67, 68), (59, 58, 65, 66), (57, 7, 64), (62, 61, 68, 69), (60, 59, 66, 67), (58, 57, 64, 65), (66, 65, 72, 73), (64, 7, 71), (69, 68, 75, 76), (67, 66, 73, 74), (65, 64, 71, 72), (122, 69, 76, 123), (68, 67, 74, 75), (76, 75, 82, 83), (74, 73, 80, 81), (72, 71, 78, 79), (123, 76, 83, 124), (75, 74, 81, 82), (73, 72, 79, 80), (71, 7, 78), (79, 78, 85, 86), (124, 83, 90, 125), (82, 81, 89), (80, 79, 86, 87), (78, 7, 85), (83, 82, 89, 90), (81, 87, 88), (125, 90, 97, 126), (89, 95, 96), (87, 86, 93, 94), (85, 7, 92), (90, 89, 96, 97), (88, 87, 95), (86, 85, 92, 93), (92, 7, 99), (97, 96, 103, 104), (95, 94, 101, 102), (93, 92, 99, 100), (126, 97, 104, 127), (96, 95, 102, 103), (94, 93, 100, 101), (104, 103, 110, 111), (102, 101, 108, 109), (100, 99, 106, 107), (127, 104, 111, 128), (103, 102, 109, 110), (101, 100, 107, 108), (99, 7, 106), (14, 21, 28, 35, 42, 49, 56, 63, 70, 77, 84, 91, 98, 105, 112, 6), (128, 111, 5, 114), (110, 109, 3, 4), (108, 107, 1, 2), (106, 7, 0), (111, 110, 4, 5), (109, 108, 2, 3), (107, 106, 0, 1), (87, 81, 80), (95, 87, 94), (95, 89, 88), (89, 81, 88), (39, 33, 32), (39, 31, 38), (33, 25, 32), (31, 32, 25), (56, 49, 151, 152), (121, 122, 138, 137), (49, 42, 150, 151), (123, 124, 140, 139), (126, 127, 143, 142), (125, 126, 142, 141), (42, 35, 149, 150), (35, 28, 148, 149), (28, 21, 147, 148), (6, 112, 160, 146), (21, 14, 145, 147), (112, 105, 159, 160), (116, 117, 133, 132), (14, 6, 146, 145), (105, 98, 158, 159), (114, 113, 129, 130), (145, 146, 130, 129), (147, 145, 129, 131), (148, 147, 131, 132), (149, 148, 132, 133), (150, 149, 133, 134), (151, 150, 134, 135), (152, 151, 135, 136), (153, 152, 136, 137), (154, 153, 137, 138), (155, 154, 138, 139), (156, 155, 139, 140), (157, 156, 140, 141), (158, 157, 141, 142), (159, 158, 142, 143), (160, 159, 143, 144), (146, 160, 144, 130), (119, 120, 136, 135), (124, 125, 141, 140), (63, 56, 152, 153), (117, 118, 134, 133), (70, 63, 153, 154), (122, 123, 139, 138), (113, 115, 131, 129), (77, 70, 154, 155), (115, 116, 132, 131), (127, 128, 144, 143), (84, 77, 155, 156), (120, 121, 137, 136), (91, 84, 156, 157), (128, 114, 130, 144), (118, 119, 135, 134), (98, 91, 157, 158)])
me_x_1.use_remesh_preserve_volume = False
me_x_1.use_remesh_preserve_attributes = False
me_x_1.use_mirror_vertex_groups = False
me_x_1.update()
me_001 = bpy.data.meshes.new('球体.001')
me_001.from_pydata([(-0.06833, 0.165, -0.92), (0.06833, 0.165, -0.92), (0.165, 0.06833, -0.92), (0.165, -0.06833, -0.92), (0.06833, -0.165, -0.92), (-0.06833, -0.165, -0.92), (-0.165, -0.06833, -0.92), (-0.165, 0.06833, -0.92), (0.4543, 0.5457, 0.6425), (0.3834, 0.48, 0.7354), (0.48, 0.3834, 0.7354), (0.5457, 0.4543, 0.6425), (0.6236, 0.7149, 0.06461), (0.7149, 0.6236, 0.06461), (0.7149, 0.6236, -0.06461), (0.6236, 0.7149, -0.06461), (0.4543, 0.5457, -0.6425), (0.5457, 0.4543, -0.6425), (0.48, 0.3834, -0.7354), (0.3834, 0.48, -0.7354), (0.7071, -0.06461, 0.6425), (0.7071, 0.06461, 0.6425), (0.6105, 0.06833, 0.7354), (0.6105, -0.06833, 0.7354), (0.9465, -0.06461, 0.06461), (0.9465, -0.06461, -0.06461), (0.9465, 0.06461, -0.06461), (0.9465, 0.06461, 0.06461), (0.7071, -0.06461, -0.6425), (0.6105, -0.06833, -0.7354), (0.6105, 0.06833, -0.7354), (0.7071, 0.06461, -0.6425), (0.4543, -0.5457, 0.6425), (0.5457, -0.4543, 0.6425), (0.48, -0.3834, 0.7354), (0.3834, -0.48, 0.7354), (0.6236, -0.7149, 0.06461), (0.6236, -0.7149, -0.06461), (0.7149, -0.6236, -0.06461), (0.7149, -0.6236, 0.06461), (0.4543, -0.5457, -0.6425), (0.3834, -0.48, -0.7354), (0.48, -0.3834, -0.7354), (0.5457, -0.4543, -0.6425), (-0.06461, -0.7071, 0.6425), (0.06461, -0.7071, 0.6425), (0.06833, -0.6105, 0.7354), (-0.06833, -0.6105, 0.7354), (-0.06461, -0.9465, 0.06461), (-0.06461, -0.9465, -0.06461), (0.06461, -0.9465, -0.06461), (0.06461, -0.9465, 0.06461), (-0.06461, -0.7071, -0.6425), (-0.06833, -0.6105, -0.7354), (0.06833, -0.6105, -0.7354), (0.06461, -0.7071, -0.6425), (-0.165, -0.06833, 0.92), (-0.06833, -0.165, 0.92), (0.06833, -0.165, 0.92), (0.165, -0.06833, 0.92), (0.165, 0.06833, 0.92), (0.06833, 0.165, 0.92), (-0.06833, 0.165, 0.92), (-0.165, 0.06833, 0.92), (-0.48, -0.3834, 0.7354), (-0.5457, -0.4543, 0.6425), (-0.4543, -0.5457, 0.6425), (-0.3834, -0.48, 0.7354), (-0.7149, -0.6236, 0.06461), (-0.7149, -0.6236, -0.06461), (-0.6236, -0.7149, -0.06461), (-0.6236, -0.7149, 0.06461), (-0.5457, -0.4543, -0.6425), (-0.48, -0.3834, -0.7354), (-0.3834, -0.48, -0.7354), (-0.4543, -0.5457, -0.6425), (-0.7071, 0.06461, 0.6425), (-0.7071, -0.06461, 0.6425), (-0.6105, -0.06833, 0.7354), (-0.6105, 0.06833, 0.7354), (-0.9465, 0.06461, 0.06461), (-0.9465, 0.06461, -0.06461), (-0.9465, -0.06461, -0.06461), (-0.9465, -0.06461, 0.06461), (-0.7071, 0.06461, -0.6425), (-0.6105, 0.06833, -0.7354), (-0.6105, -0.06833, -0.7354), (-0.7071, -0.06461, -0.6425), (-0.4543, 0.5457, 0.6425), (-0.5457, 0.4543, 0.6425), (-0.48, 0.3834, 0.7354), (-0.3834, 0.48, 0.7354), (-0.6236, 0.7149, 0.06461), (-0.6236, 0.7149, -0.06461), (-0.7149, 0.6236, -0.06461), (-0.7149, 0.6236, 0.06461), (-0.4543, 0.5457, -0.6425), (-0.3834, 0.48, -0.7354), (-0.48, 0.3834, -0.7354), (-0.5457, 0.4543, -0.6425), (0.06461, 0.7071, 0.6425), (-0.06461, 0.7071, 0.6425), (-0.06833, 0.6105, 0.7354), (0.06833, 0.6105, 0.7354), (0.06461, 0.9465, 0.06461), (0.06461, 0.9465, -0.06461), (-0.06461, 0.9465, -0.06461), (-0.06461, 0.9465, 0.06461), (0.06461, 0.7071, -0.6425), (0.06833, 0.6105, -0.7354), (-0.06833, 0.6105, -0.7354), (-0.06461, 0.7071, -0.6425), (0.6024, 0.4778, -0.666), (0.7717, 0.6471, -0.08812), (1.003, 0.08812, -0.08812), (0.7639, 0.08812, -0.666), (1.003, -0.08812, 0.08812), (0.7639, -0.08812, 0.666), (0.6024, -0.4778, 0.666), (0.7717, -0.6471, 0.08812), (0.08812, 1.003, 0.08812), (0.08812, 0.7639, 0.666), (0.4778, 0.6024, 0.666), (0.6471, 0.7717, 0.08812), (0.1898, 0.07862, -0.98), (0.5049, 0.3937, -0.7954), (0.6353, 0.07862, -0.7954), (0.08812, 0.7639, -0.666), (0.08812, 1.003, -0.08812), (0.6471, 0.7717, -0.08812), (0.4778, 0.6024, -0.666), (0.07862, 0.6353, 0.7954), (0.07862, 0.1898, 0.98), (0.3937, 0.5049, 0.7954), (0.1898, -0.07862, -0.98), (0.6353, -0.07862, -0.7954), (0.5049, -0.3937, -0.7954), (0.5049, 0.3937, 0.7954), (0.1898, 0.07862, 0.98), (0.6353, 0.07862, 0.7954), (0.6471, -0.7717, 0.08812), (0.4778, -0.6024, 0.666), (0.08812, -0.7639, 0.666), (0.08812, -1.003, 0.08812), (0.7639, -0.08812, -0.666), (1.003, -0.08812, -0.08812), (0.7717, -0.6471, -0.08812), (0.6024, -0.4778, -0.666), (0.07862, -0.1898, -0.98), (0.3937, -0.5049, -0.7954), (0.07862, -0.6353, -0.7954), (0.6353, -0.07862, 0.7954), (0.1898, -0.07862, 0.98), (0.5049, -0.3937, 0.7954), (0.3937, -0.5049, 0.7954), (0.07862, -0.1898, 0.98), (0.07862, -0.6353, 0.7954), (-0.08812, -1.003, 0.08812), (-0.08812, -0.7639, 0.666), (-0.4778, -0.6024, 0.666), (-0.6471, -0.7717, 0.08812), (0.4778, -0.6024, -0.666), (0.6471, -0.7717, -0.08812), (0.08812, -1.003, -0.08812), (0.08812, -0.7639, -0.666), (-0.07862, -0.1898, -0.98), (-0.07862, -0.6353, -0.7954), (-0.3937, -0.5049, -0.7954), (-0.1898, -0.07862, -0.98), (-0.5049, -0.3937, -0.7954), (-0.6353, -0.07862, -0.7954), (-0.07862, -0.6353, 0.7954), (-0.07862, -0.1898, 0.98), (-0.3937, -0.5049, 0.7954), (-0.5049, -0.3937, 0.7954), (-0.1898, -0.07862, 0.98), (-0.6353, -0.07862, 0.7954), (-0.08812, -0.7639, -0.666), (-0.08812, -1.003, -0.08812), (-0.6471, -0.7717, -0.08812), (-0.4778, -0.6024, -0.666), (-0.1898, 0.07862, -0.98), (-0.6353, 0.07862, -0.7954), (-0.5049, 0.3937, -0.7954), (-0.6024, -0.4778, -0.666), (-0.7717, -0.6471, -0.08812), (-1.003, -0.08812, -0.08812), (-0.7639, -0.08812, -0.666), (-1.003, 0.08812, 0.08812), (-0.7639, 0.08812, 0.666), (-0.6024, 0.4778, 0.666), (-0.7717, 0.6471, 0.08812), (-0.6353, 0.07862, 0.7954), (-0.1898, 0.07862, 0.98), (-0.5049, 0.3937, 0.7954), (0.7717, 0.6471, 0.08812), (0.6024, 0.4778, 0.666), (0.7639, 0.08812, 0.666), (1.003, 0.08812, 0.08812), (-0.7639, 0.08812, -0.666), (-1.003, 0.08812, -0.08812), (-0.7717, 0.6471, -0.08812), (-0.6024, 0.4778, -0.666), (-0.6471, 0.7717, 0.08812), (-0.4778, 0.6024, 0.666), (-0.08812, 0.7639, 0.666), (-0.08812, 1.003, 0.08812), (-0.3937, 0.5049, 0.7954), (-0.07862, 0.1898, 0.98), (-0.07862, 0.6353, 0.7954), (0.07862, 0.1898, -0.98), (0.07862, 0.6353, -0.7954), (0.3937, 0.5049, -0.7954), (-0.4778, 0.6024, -0.666), (-0.6471, 0.7717, -0.08812), (-0.08812, 1.003, -0.08812), (-0.08812, 0.7639, -0.666), (-0.7717, -0.6471, 0.08812), (-0.6024, -0.4778, 0.666), (-0.7639, -0.08812, 0.666), (-1.003, -0.08812, 0.08812), (-0.07862, 0.1898, -0.98), (-0.3937, 0.5049, -0.7954), (-0.07862, 0.6353, -0.7954), (-0.06833, 0.165, -0.9771), (0.06833, 0.165, -0.9771), (0.165, 0.06833, -0.9771), (0.165, -0.06833, -0.9771), (0.06833, -0.165, -0.9771), (-0.06833, -0.165, -0.9771), (-0.165, -0.06833, -0.9771), (-0.165, 0.06833, -0.9771), (-0.165, -0.06833, 0.9771), (-0.06833, -0.165, 0.9771), (0.06833, -0.165, 0.9771), (0.165, -0.06833, 0.9771), (0.165, 0.06833, 0.9771), (0.06833, 0.165, 0.9771), (-0.06833, 0.165, 0.9771), (-0.165, 0.06833, 0.9771)], [], [(8, 9, 10, 11), (12, 13, 14, 15), (16, 17, 18, 19), (20, 21, 22, 23), (24, 25, 26, 27), (28, 29, 30, 31), (32, 33, 34, 35), (36, 37, 38, 39), (40, 41, 42, 43), (44, 45, 46, 47), (48, 49, 50, 51), (52, 53, 54, 55), (64, 65, 66, 67), (68, 69, 70, 71), (72, 73, 74, 75), (76, 77, 78, 79), (80, 81, 82, 83), (84, 85, 86, 87), (88, 89, 90, 91), (92, 93, 94, 95), (96, 97, 98, 99), (100, 101, 102, 103), (104, 105, 106, 107), (108, 109, 110, 111), (11, 13, 12, 8), (14, 17, 16, 15), (20, 24, 27, 21), (25, 28, 31, 26), (30, 18, 17, 31), (13, 27, 26, 14), (21, 11, 10, 22), (32, 36, 39, 33), (37, 40, 43, 38), (42, 29, 28, 43), (24, 39, 38, 25), (33, 20, 23, 34), (44, 48, 51, 45), (49, 52, 55, 50), (50, 37, 36, 51), (35, 46, 45, 32), (54, 41, 40, 55), (56, 64, 67, 57), (65, 68, 71, 66), (69, 72, 75, 70), (52, 75, 74, 53), (70, 49, 48, 71), (47, 67, 66, 44), (76, 80, 83, 77), (81, 84, 87, 82), (72, 87, 86, 73), (82, 69, 68, 83), (64, 78, 77, 65), (88, 92, 95, 89), (93, 96, 99, 94), (84, 99, 98, 85), (94, 81, 80, 95), (79, 90, 89, 76), (100, 104, 107, 101), (105, 108, 111, 106), (96, 111, 110, 97), (106, 93, 92, 107), (91, 102, 101, 88), (61, 103, 102, 62), (109, 1, 0, 110), (60, 10, 9, 61), (18, 2, 1, 19), (15, 105, 104, 12), (103, 9, 8, 100), (19, 109, 108, 16), (59, 23, 22, 60), (29, 3, 2, 30), (58, 35, 34, 59), (41, 4, 3, 42), (57, 47, 46, 58), (53, 5, 4, 54), (73, 6, 5, 74), (63, 79, 78, 56), (85, 7, 6, 86), (62, 91, 90, 63), (97, 0, 7, 98), (112, 113, 114, 115), (14, 113, 112, 17), (26, 114, 113, 14), (31, 115, 114, 26), (17, 112, 115, 31), (116, 117, 118, 119), (20, 117, 116, 24), (33, 118, 117, 20), (39, 119, 118, 33), (24, 116, 119, 39), (120, 121, 122, 123), (100, 121, 120, 104), (8, 122, 121, 100), (12, 123, 122, 8), (104, 120, 123, 12), (124, 125, 126), (18, 125, 124, 2), (30, 126, 125, 18), (2, 124, 126, 30), (127, 128, 129, 130), (105, 128, 127, 108), (15, 129, 128, 105), (16, 130, 129, 15), (108, 127, 130, 16), (131, 132, 133), (61, 132, 131, 103), (9, 133, 132, 61), (103, 131, 133, 9), (134, 135, 136), (29, 135, 134, 3), (42, 136, 135, 29), (3, 134, 136, 42), (137, 138, 139), (60, 138, 137, 10), (22, 139, 138, 60), (10, 137, 139, 22), (140, 141, 142, 143), (32, 141, 140, 36), (45, 142, 141, 32), (51, 143, 142, 45), (36, 140, 143, 51), (144, 145, 146, 147), (25, 145, 144, 28), (38, 146, 145, 25), (43, 147, 146, 38), (28, 144, 147, 43), (148, 149, 150), (41, 149, 148, 4), (54, 150, 149, 41), (4, 148, 150, 54), (151, 152, 153), (59, 152, 151, 23), (34, 153, 152, 59), (23, 151, 153, 34), (154, 155, 156), (58, 155, 154, 35), (46, 156, 155, 58), (35, 154, 156, 46), (157, 158, 159, 160), (44, 158, 157, 48), (66, 159, 158, 44), (71, 160, 159, 66), (48, 157, 160, 71), (161, 162, 163, 164), (37, 162, 161, 40), (50, 163, 162, 37), (55, 164, 163, 50), (40, 161, 164, 55), (165, 166, 167), (53, 166, 165, 5), (74, 167, 166, 53), (5, 165, 167, 74), (168, 169, 170), (73, 169, 168, 6), (86, 170, 169, 73), (6, 168, 170, 86), (171, 172, 173), (57, 172, 171, 47), (67, 173, 172, 57), (47, 171, 173, 67), (174, 175, 176), (56, 175, 174, 64), (78, 176, 175, 56), (64, 174, 176, 78), (177, 178, 179, 180), (49, 178, 177, 52), (70, 179, 178, 49), (75, 180, 179, 70), (52, 177, 180, 75), (181, 182, 183), (85, 182, 181, 7), (98, 183, 182, 85), (7, 181, 183, 98), (184, 185, 186, 187), (69, 185, 184, 72), (82, 186, 185, 69), (87, 187, 186, 82), (72, 184, 187, 87), (188, 189, 190, 191), (76, 189, 188, 80), (89, 190, 189, 76), (95, 191, 190, 89), (80, 188, 191, 95), (192, 193, 194), (63, 193, 192, 79), (90, 194, 193, 63), (79, 192, 194, 90), (195, 196, 197, 198), (11, 196, 195, 13), (21, 197, 196, 11), (27, 198, 197, 21), (13, 195, 198, 27), (199, 200, 201, 202), (81, 200, 199, 84), (94, 201, 200, 81), (99, 202, 201, 94), (84, 199, 202, 99), (203, 204, 205, 206), (88, 204, 203, 92), (101, 205, 204, 88), (107, 206, 205, 101), (92, 203, 206, 107), (207, 208, 209), (62, 208, 207, 91), (102, 209, 208, 62), (91, 207, 209, 102), (210, 211, 212), (109, 211, 210, 1), (19, 212, 211, 109), (1, 210, 212, 19), (213, 214, 215, 216), (93, 214, 213, 96), (106, 215, 214, 93), (111, 216, 215, 106), (96, 213, 216, 111), (217, 218, 219, 220), (65, 218, 217, 68), (77, 219, 218, 65), (83, 220, 219, 77), (68, 217, 220, 83), (221, 222, 223), (97, 222, 221, 0), (110, 223, 222, 97), (0, 221, 223, 110), (224, 225, 226, 227, 228, 229, 230, 231), (1, 225, 224, 0), (2, 226, 225, 1), (3, 227, 226, 2), (4, 228, 227, 3), (5, 229, 228, 4), (6, 230, 229, 5), (7, 231, 230, 6), (0, 224, 231, 7), (232, 233, 234, 235, 236, 237, 238, 239), (57, 233, 232, 56), (58, 234, 233, 57), (59, 235, 234, 58), (60, 236, 235, 59), (61, 237, 236, 60), (62, 238, 237, 61), (63, 239, 238, 62), (56, 232, 239, 63)])
me_001.use_remesh_preserve_volume = False
me_001.use_remesh_preserve_attributes = False
me_001.use_mirror_vertex_groups = False
me_001.update()

# ---- objects
ob_bullet = bpy.data.objects.new('bullet', me_x)
ob_fire = bpy.data.objects.new('fire', me_torus_001)
ob_missile = bpy.data.objects.new('missile', me_x_1)
ob_grenade = bpy.data.objects.new('grenade', me_001)

# ---- transforms, parenting, visibility, modifiers, constraints
ob_bullet.location = (0.0, 0.0, 0.0)
ob_bullet.lineart.crease_threshold = 0.0
ob_fire.location = (0.0, 0.0, 0.0)
ob_fire.scale = (0.4767, 0.4767, 0.4767)
ob_fire.lineart.crease_threshold = 0.0
_m = ob_fire.modifiers.new('精简', 'DECIMATE')
_m.ratio = 0.3
ob_missile.location = (0.0, 0.0, 0.0)
ob_missile.scale = (0.8, 0.8, 1.184)
ob_missile.lineart.crease_threshold = 0.0
ob_grenade.location = (0.0, 0.0, 0.0)
ob_grenade.scale = (0.9, 0.9, 0.9)
ob_grenade.lineart.crease_threshold = 0.0

# ---- collection membership
col_collection_1.objects.link(ob_bullet)
col_collection_2.objects.link(ob_fire)
col_collection_3.objects.link(ob_missile)
col_collection_4.objects.link(ob_grenade)

# ---- scene / render settings (as saved in the file)
scene.frame_start = 1; scene.frame_end = 250; scene.frame_set(1)
scene.render.engine = 'BLENDER_EEVEE_NEXT'
scene.render.resolution_percentage = 50
scene.render.dither_intensity = 0.0
scene.cycles.use_denoising = False
scene.cycles.samples = 128
scene.cycles.sampling_pattern = 'TABULATED_SOBOL'
scene.cycles.use_adaptive_sampling = False
scene.cycles.use_light_tree = False
scene.cycles.blur_glossy = 0.0
scene.cycles.sample_clamp_indirect = 0.0
scene.view_settings.view_transform = 'Standard'
bpy.context.view_layer.update()

# ---- added for rendering (the .blend has no active camera and no usable light): camera, sun
cam_auto = bpy.data.cameras.new('AutoCamera')
cam_auto.lens = 50.0
cam_auto.sensor_width = 36.0
cam_auto.clip_end = 1000.0
ob_auto_camera = bpy.data.objects.new('AutoCamera', cam_auto)
scene.collection.objects.link(ob_auto_camera)
ob_auto_camera.location = (5.51399, -6.65719, 4.48256)
ob_auto_camera.rotation_euler = (1.09748, -7.21219e-08, 0.694738)
scene.camera = ob_auto_camera
light_auto_sun = bpy.data.lights.new('AutoSun', 'SUN')
light_auto_sun.energy = 3.0
light_auto_sun.angle = 0.0523599
ob_auto_sun = bpy.data.objects.new('AutoSun', light_auto_sun)
scene.collection.objects.link(ob_auto_sun)
ob_auto_sun.rotation_euler = (0.872665, 0.174533, 0.523599)
bpy.context.view_layer.update()
